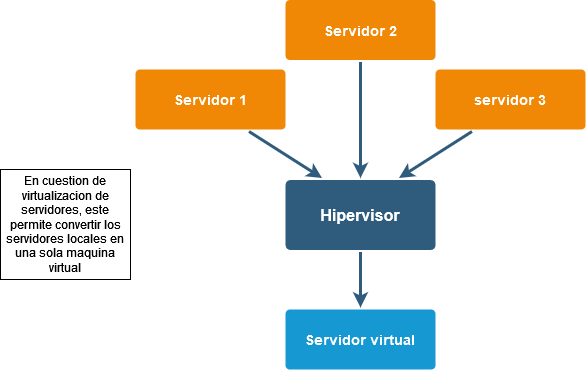

The diagram above was exported from draw.io. Its source (the exported page's mxGraphModel, read from the mxfile embedded in the PNG):
<mxGraphModel dx="1290" dy="558" grid="1" gridSize="10" guides="1" tooltips="1" connect="1" arrows="1" fold="1" page="1" pageScale="1" pageWidth="1169" pageHeight="827" background="none" math="0" shadow="0">
  <root>
    <mxCell id="0" />
    <mxCell id="1" parent="0" />
    <mxCell id="1745" value="" style="edgeStyle=none;rounded=0;jumpStyle=none;html=1;shadow=0;labelBackgroundColor=none;startArrow=none;startFill=0;endArrow=classic;endFill=1;jettySize=auto;orthogonalLoop=1;strokeColor=#2F5B7C;strokeWidth=3;fontFamily=Helvetica;fontSize=16;fontColor=#23445D;spacing=5;" parent="1" source="1764" target="1749" edge="1">
      <mxGeometry relative="1" as="geometry" />
    </mxCell>
    <mxCell id="1747" value="" style="edgeStyle=none;rounded=0;jumpStyle=none;html=1;shadow=0;labelBackgroundColor=none;startArrow=none;startFill=0;endArrow=classic;endFill=1;jettySize=auto;orthogonalLoop=1;strokeColor=#2F5B7C;strokeWidth=3;fontFamily=Helvetica;fontSize=16;fontColor=#23445D;spacing=5;" parent="1" source="1749" target="1760" edge="1">
      <mxGeometry relative="1" as="geometry" />
    </mxCell>
    <mxCell id="1749" value="Hipervisor" style="rounded=1;whiteSpace=wrap;html=1;shadow=0;labelBackgroundColor=none;strokeColor=none;strokeWidth=3;fillColor=#2F5B7C;fontFamily=Helvetica;fontSize=16;fontColor=#FFFFFF;align=center;fontStyle=1;spacing=5;arcSize=7;perimeterSpacing=2;" parent="1" vertex="1">
      <mxGeometry x="495" y="380.5" width="150" height="70" as="geometry" />
    </mxCell>
    <mxCell id="1760" value="Servidor virtual" style="rounded=1;whiteSpace=wrap;html=1;shadow=0;labelBackgroundColor=none;strokeColor=none;strokeWidth=3;fillColor=#1699d3;fontFamily=Helvetica;fontSize=14;fontColor=#FFFFFF;align=center;spacing=5;fontStyle=1;arcSize=7;perimeterSpacing=2;" parent="1" vertex="1">
      <mxGeometry x="495" y="510" width="150" height="60" as="geometry" />
    </mxCell>
    <mxCell id="1764" value="Servidor 2" style="rounded=1;whiteSpace=wrap;html=1;shadow=0;labelBackgroundColor=none;strokeColor=none;strokeWidth=3;fillColor=#F08705;fontFamily=Helvetica;fontSize=14;fontColor=#FFFFFF;align=center;spacing=5;fontStyle=1;arcSize=7;perimeterSpacing=2;" parent="1" vertex="1">
      <mxGeometry x="495" y="200.5" width="150" height="60" as="geometry" />
    </mxCell>
    <mxCell id="pTl8Hlx0MBYJ4cR0E1J9-1779" value="servidor 3" style="rounded=1;whiteSpace=wrap;html=1;shadow=0;labelBackgroundColor=none;strokeColor=none;strokeWidth=3;fillColor=#F08705;fontFamily=Helvetica;fontSize=14;fontColor=#FFFFFF;align=center;spacing=5;fontStyle=1;arcSize=7;perimeterSpacing=2;" parent="1" vertex="1">
      <mxGeometry x="645" y="270" width="150" height="60" as="geometry" />
    </mxCell>
    <mxCell id="pTl8Hlx0MBYJ4cR0E1J9-1780" value="Servidor 1" style="rounded=1;whiteSpace=wrap;html=1;shadow=0;labelBackgroundColor=none;strokeColor=none;strokeWidth=3;fillColor=#F08705;fontFamily=Helvetica;fontSize=14;fontColor=#FFFFFF;align=center;spacing=5;fontStyle=1;arcSize=7;perimeterSpacing=2;" parent="1" vertex="1">
      <mxGeometry x="345" y="270" width="150" height="60" as="geometry" />
    </mxCell>
    <mxCell id="pTl8Hlx0MBYJ4cR0E1J9-1781" value="" style="edgeStyle=none;rounded=0;jumpStyle=none;html=1;shadow=0;labelBackgroundColor=none;startArrow=none;startFill=0;endArrow=classic;endFill=1;jettySize=auto;orthogonalLoop=1;strokeColor=#2F5B7C;strokeWidth=3;fontFamily=Helvetica;fontSize=16;fontColor=#23445D;spacing=5;entryX=0.25;entryY=0;entryDx=0;entryDy=0;exitX=0.75;exitY=1;exitDx=0;exitDy=0;" parent="1" source="pTl8Hlx0MBYJ4cR0E1J9-1780" target="1749" edge="1">
      <mxGeometry relative="1" as="geometry">
        <mxPoint x="580" y="273" as="sourcePoint" />
        <mxPoint x="580" y="389" as="targetPoint" />
      </mxGeometry>
    </mxCell>
    <mxCell id="pTl8Hlx0MBYJ4cR0E1J9-1782" value="" style="edgeStyle=none;rounded=0;jumpStyle=none;html=1;shadow=0;labelBackgroundColor=none;startArrow=none;startFill=0;endArrow=classic;endFill=1;jettySize=auto;orthogonalLoop=1;strokeColor=#2F5B7C;strokeWidth=3;fontFamily=Helvetica;fontSize=16;fontColor=#23445D;spacing=5;entryX=0.75;entryY=0;entryDx=0;entryDy=0;exitX=0.25;exitY=1;exitDx=0;exitDy=0;" parent="1" source="pTl8Hlx0MBYJ4cR0E1J9-1779" target="1749" edge="1">
      <mxGeometry relative="1" as="geometry">
        <mxPoint x="469" y="342" as="sourcePoint" />
        <mxPoint x="542" y="389" as="targetPoint" />
      </mxGeometry>
    </mxCell>
    <mxCell id="pTl8Hlx0MBYJ4cR0E1J9-1783" value="En cuestion de virtualizacion de servidores, este permite convertir los servidores locales en una sola maquina virtual" style="rounded=0;whiteSpace=wrap;html=1;" parent="1" vertex="1">
      <mxGeometry x="210" y="370" width="130" height="110" as="geometry" />
    </mxCell>
  </root>
</mxGraphModel>